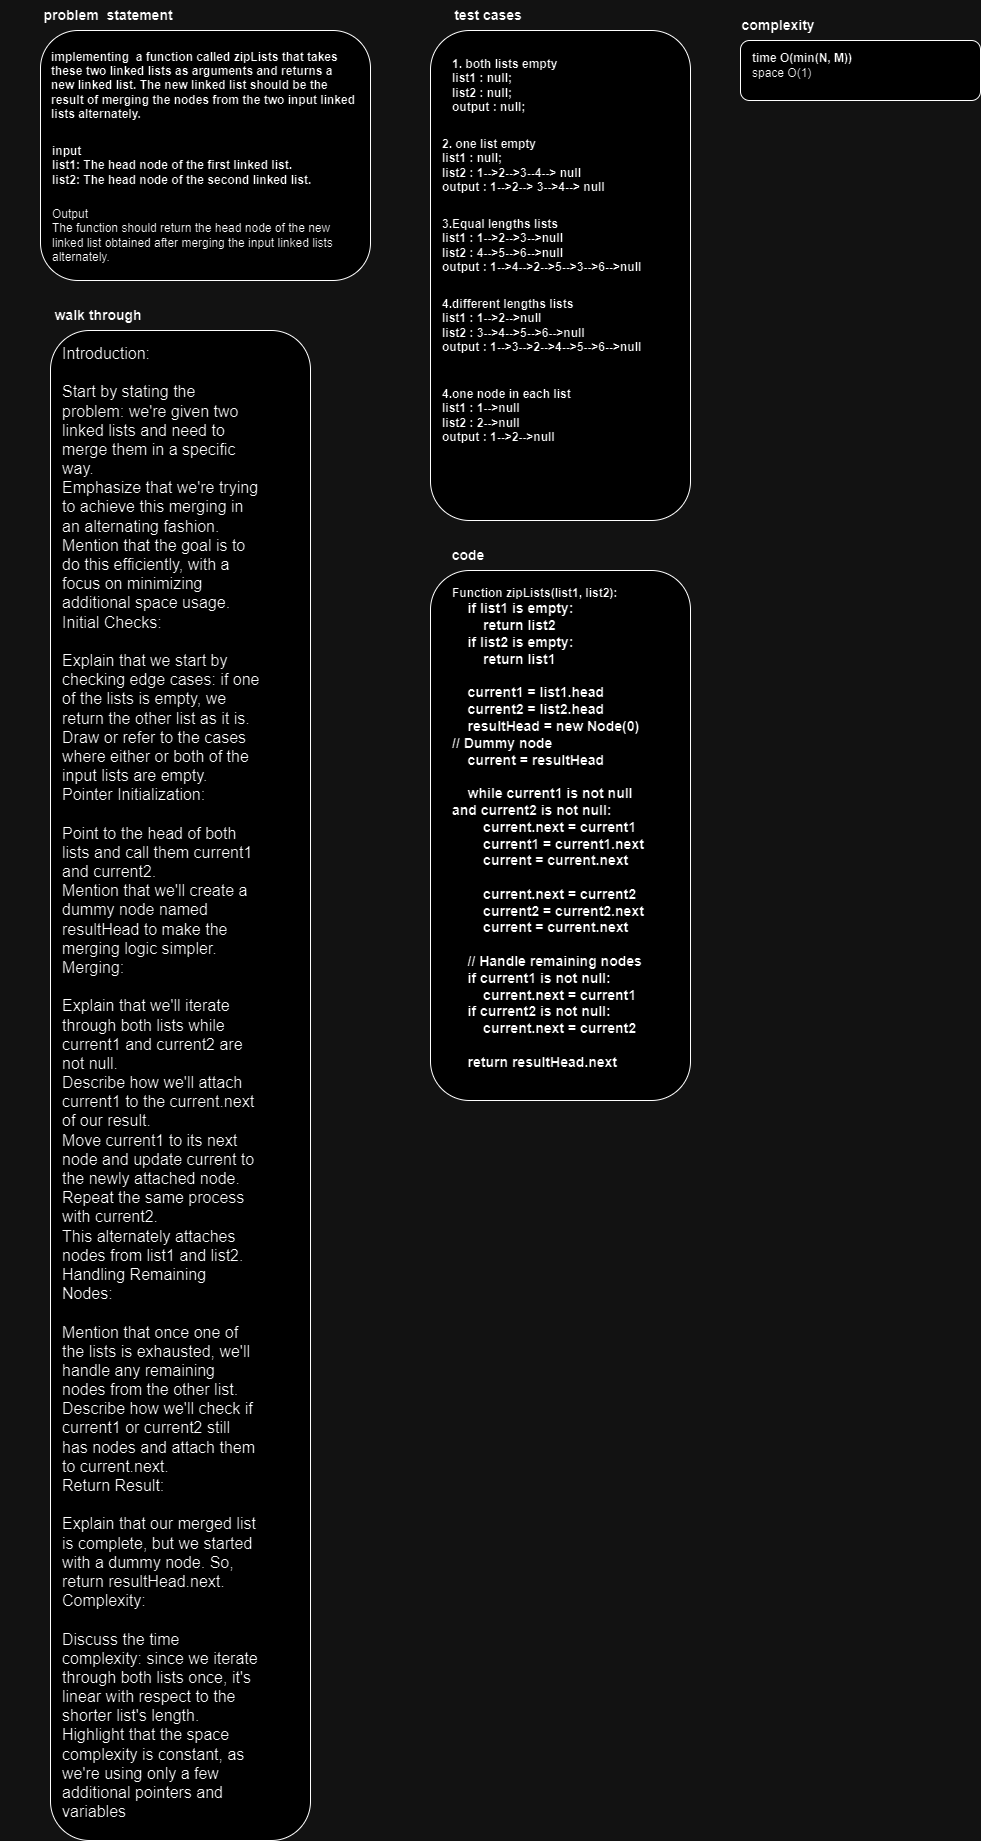

The diagram above was exported from draw.io. Its source (the exported page's mxGraphModel, read from the mxfile embedded in the PNG):
<mxGraphModel dx="744" dy="455" grid="1" gridSize="10" guides="1" tooltips="1" connect="1" arrows="1" fold="1" page="1" pageScale="1" pageWidth="850" pageHeight="1100" math="0" shadow="0">
  <root>
    <mxCell id="0" />
    <mxCell id="1" parent="0" />
    <mxCell id="7XCVUCtctUTa1fS5aAZD-1" value="&lt;font style=&quot;&quot;&gt;&lt;b style=&quot;font-size: 14px;&quot;&gt;problem&amp;nbsp; &lt;/b&gt;&lt;span style=&quot;font-size: 14px;&quot;&gt;&lt;b&gt;statement&lt;/b&gt;&lt;/span&gt;&lt;b style=&quot;font-size: 14px;&quot;&gt;&amp;nbsp;&lt;/b&gt;&lt;/font&gt;" style="text;html=1;strokeColor=none;fillColor=none;align=center;verticalAlign=middle;whiteSpace=wrap;rounded=0;" vertex="1" parent="1">
      <mxGeometry x="30" y="50" width="200" height="30" as="geometry" />
    </mxCell>
    <mxCell id="7XCVUCtctUTa1fS5aAZD-2" value="" style="rounded=1;whiteSpace=wrap;html=1;" vertex="1" parent="1">
      <mxGeometry x="60" y="80" width="330" height="250" as="geometry" />
    </mxCell>
    <mxCell id="7XCVUCtctUTa1fS5aAZD-3" value="&lt;div style=&quot;text-align: left;&quot;&gt;&lt;b style=&quot;background-color: initial;&quot;&gt;implementing&amp;nbsp; a function called zipLists that takes these two linked lists as arguments and returns a new linked list. The new linked list should be the result of merging the nodes from the two input linked lists alternately.&lt;/b&gt;&lt;/div&gt;" style="text;html=1;strokeColor=none;fillColor=none;align=center;verticalAlign=middle;whiteSpace=wrap;rounded=0;" vertex="1" parent="1">
      <mxGeometry x="70" y="120" width="310" height="30" as="geometry" />
    </mxCell>
    <mxCell id="7XCVUCtctUTa1fS5aAZD-4" value="&lt;div style=&quot;&quot;&gt;&lt;b style=&quot;background-color: initial;&quot;&gt;input&amp;nbsp;&lt;/b&gt;&lt;/div&gt;&lt;div style=&quot;&quot;&gt;&lt;b style=&quot;background-color: initial;&quot;&gt;&lt;div&gt;list1: The head node of the first linked list.&lt;/div&gt;&lt;div&gt;list2: The head node of the second linked list.&lt;/div&gt;&lt;/b&gt;&lt;/div&gt;" style="text;html=1;strokeColor=none;fillColor=none;align=left;verticalAlign=middle;whiteSpace=wrap;rounded=0;" vertex="1" parent="1">
      <mxGeometry x="70" y="200" width="310" height="30" as="geometry" />
    </mxCell>
    <mxCell id="7XCVUCtctUTa1fS5aAZD-5" value="Output&#10;The function should return the head node of the new linked list obtained after merging the input linked lists alternately." style="text;html=1;strokeColor=none;fillColor=none;align=left;verticalAlign=middle;whiteSpace=wrap;rounded=0;" vertex="1" parent="1">
      <mxGeometry x="70" y="270" width="310" height="30" as="geometry" />
    </mxCell>
    <mxCell id="7XCVUCtctUTa1fS5aAZD-6" value="&lt;span style=&quot;font-size: 14px;&quot;&gt;&lt;b&gt;test cases&amp;nbsp;&lt;/b&gt;&lt;/span&gt;" style="text;html=1;strokeColor=none;fillColor=none;align=center;verticalAlign=middle;whiteSpace=wrap;rounded=0;" vertex="1" parent="1">
      <mxGeometry x="410" y="50" width="200" height="30" as="geometry" />
    </mxCell>
    <mxCell id="7XCVUCtctUTa1fS5aAZD-8" value="" style="rounded=1;whiteSpace=wrap;html=1;" vertex="1" parent="1">
      <mxGeometry x="450" y="80" width="260" height="490" as="geometry" />
    </mxCell>
    <mxCell id="7XCVUCtctUTa1fS5aAZD-9" value="&lt;div style=&quot;&quot;&gt;&lt;b style=&quot;background-color: initial;&quot;&gt;1. both lists empty&amp;nbsp;&lt;/b&gt;&lt;/div&gt;&lt;div style=&quot;&quot;&gt;&lt;b style=&quot;background-color: initial;&quot;&gt;list1 : null;&lt;/b&gt;&lt;/div&gt;&lt;div style=&quot;&quot;&gt;&lt;b style=&quot;background-color: initial;&quot;&gt;list2 : null;&amp;nbsp;&lt;/b&gt;&lt;/div&gt;&lt;div style=&quot;&quot;&gt;&lt;b style=&quot;background-color: initial;&quot;&gt;output : null;&lt;/b&gt;&lt;/div&gt;" style="text;html=1;strokeColor=none;fillColor=none;align=left;verticalAlign=middle;whiteSpace=wrap;rounded=0;" vertex="1" parent="1">
      <mxGeometry x="470" y="120" width="310" height="30" as="geometry" />
    </mxCell>
    <mxCell id="7XCVUCtctUTa1fS5aAZD-10" value="&lt;div style=&quot;&quot;&gt;&lt;b&gt;2. one list empty&amp;nbsp;&lt;/b&gt;&lt;/div&gt;&lt;div style=&quot;&quot;&gt;&lt;b&gt;list1 : null;&amp;nbsp;&lt;/b&gt;&lt;/div&gt;&lt;div style=&quot;&quot;&gt;&lt;b&gt;list2 : 1--&amp;gt;2--&amp;gt;3--4--&amp;gt; null&lt;/b&gt;&lt;/div&gt;&lt;div style=&quot;&quot;&gt;&lt;b&gt;output : 1--&amp;gt;2--&amp;gt; 3--&amp;gt;4--&amp;gt; null&lt;/b&gt;&lt;/div&gt;" style="text;html=1;strokeColor=none;fillColor=none;align=left;verticalAlign=middle;whiteSpace=wrap;rounded=0;" vertex="1" parent="1">
      <mxGeometry x="460" y="200" width="310" height="30" as="geometry" />
    </mxCell>
    <mxCell id="7XCVUCtctUTa1fS5aAZD-11" value="&lt;div style=&quot;&quot;&gt;&lt;b&gt;3.Equal lengths lists&amp;nbsp;&lt;/b&gt;&lt;/div&gt;&lt;div style=&quot;&quot;&gt;&lt;b&gt;list1 : 1--&amp;gt;2--&amp;gt;3--&amp;gt;null&lt;/b&gt;&lt;/div&gt;&lt;div style=&quot;&quot;&gt;&lt;b&gt;list2 : 4--&amp;gt;5--&amp;gt;6--&amp;gt;null&lt;/b&gt;&lt;/div&gt;&lt;div style=&quot;&quot;&gt;&lt;b&gt;output : 1--&amp;gt;4--&amp;gt;2--&amp;gt;5--&amp;gt;3--&amp;gt;6--&amp;gt;null&lt;/b&gt;&lt;/div&gt;" style="text;html=1;strokeColor=none;fillColor=none;align=left;verticalAlign=middle;whiteSpace=wrap;rounded=0;" vertex="1" parent="1">
      <mxGeometry x="460" y="280" width="310" height="30" as="geometry" />
    </mxCell>
    <mxCell id="7XCVUCtctUTa1fS5aAZD-12" value="&lt;div style=&quot;&quot;&gt;&lt;b&gt;4.different lengths lists&amp;nbsp;&lt;/b&gt;&lt;/div&gt;&lt;div style=&quot;&quot;&gt;&lt;b&gt;list1 : 1--&amp;gt;2--&amp;gt;null&lt;/b&gt;&lt;/div&gt;&lt;div style=&quot;&quot;&gt;&lt;b&gt;list2 : 3--&amp;gt;4--&amp;gt;5--&amp;gt;6--&amp;gt;null&lt;/b&gt;&lt;/div&gt;&lt;div style=&quot;&quot;&gt;&lt;b&gt;output : 1--&amp;gt;3--&amp;gt;2--&amp;gt;4--&amp;gt;5--&amp;gt;6--&amp;gt;null&lt;/b&gt;&lt;/div&gt;" style="text;html=1;strokeColor=none;fillColor=none;align=left;verticalAlign=middle;whiteSpace=wrap;rounded=0;" vertex="1" parent="1">
      <mxGeometry x="460" y="360" width="310" height="30" as="geometry" />
    </mxCell>
    <mxCell id="7XCVUCtctUTa1fS5aAZD-14" value="&lt;div style=&quot;&quot;&gt;&lt;b&gt;4.one node in each list&amp;nbsp;&lt;/b&gt;&lt;/div&gt;&lt;div style=&quot;&quot;&gt;&lt;b&gt;list1 : 1--&amp;gt;null&lt;/b&gt;&lt;/div&gt;&lt;div style=&quot;&quot;&gt;&lt;b&gt;list2 : 2--&amp;gt;null&lt;/b&gt;&lt;/div&gt;&lt;div style=&quot;&quot;&gt;&lt;b&gt;output : 1--&amp;gt;2--&amp;gt;null&lt;/b&gt;&lt;/div&gt;" style="text;html=1;strokeColor=none;fillColor=none;align=left;verticalAlign=middle;whiteSpace=wrap;rounded=0;" vertex="1" parent="1">
      <mxGeometry x="460" y="450" width="310" height="30" as="geometry" />
    </mxCell>
    <mxCell id="7XCVUCtctUTa1fS5aAZD-15" value="&lt;b style=&quot;font-size: 14px;&quot;&gt;walk &lt;/b&gt;&lt;span style=&quot;font-size: 14px;&quot;&gt;&lt;b&gt;through&lt;/b&gt;&lt;/span&gt;&lt;b style=&quot;font-size: 14px;&quot;&gt;&amp;nbsp;&lt;/b&gt;" style="text;html=1;strokeColor=none;fillColor=none;align=center;verticalAlign=middle;whiteSpace=wrap;rounded=0;" vertex="1" parent="1">
      <mxGeometry x="20" y="350" width="200" height="30" as="geometry" />
    </mxCell>
    <mxCell id="7XCVUCtctUTa1fS5aAZD-16" value="" style="rounded=1;whiteSpace=wrap;html=1;" vertex="1" parent="1">
      <mxGeometry x="70" y="380" width="260" height="1510" as="geometry" />
    </mxCell>
    <mxCell id="7XCVUCtctUTa1fS5aAZD-17" value="&lt;div&gt;&lt;font style=&quot;font-size: 12px;&quot;&gt;&lt;br&gt;&lt;/font&gt;&lt;/div&gt;&lt;div&gt;&lt;font size=&quot;3&quot;&gt;Introduction:&lt;/font&gt;&lt;/div&gt;&lt;div&gt;&lt;font size=&quot;3&quot;&gt;&lt;br&gt;&lt;/font&gt;&lt;/div&gt;&lt;div&gt;&lt;font size=&quot;3&quot;&gt;Start by stating the problem: we're given two linked lists and need to merge them in a specific way.&lt;/font&gt;&lt;/div&gt;&lt;div&gt;&lt;font size=&quot;3&quot;&gt;Emphasize that we're trying to achieve this merging in an alternating fashion.&lt;/font&gt;&lt;/div&gt;&lt;div&gt;&lt;font size=&quot;3&quot;&gt;Mention that the goal is to do this efficiently, with a focus on minimizing additional space usage.&lt;/font&gt;&lt;/div&gt;&lt;div&gt;&lt;font size=&quot;3&quot;&gt;Initial Checks:&lt;/font&gt;&lt;/div&gt;&lt;div&gt;&lt;font size=&quot;3&quot;&gt;&lt;br&gt;&lt;/font&gt;&lt;/div&gt;&lt;div&gt;&lt;font size=&quot;3&quot;&gt;Explain that we start by checking edge cases: if one of the lists is empty, we return the other list as it is.&lt;/font&gt;&lt;/div&gt;&lt;div&gt;&lt;font size=&quot;3&quot;&gt;Draw or refer to the cases where either or both of the input lists are empty.&lt;/font&gt;&lt;/div&gt;&lt;div&gt;&lt;font size=&quot;3&quot;&gt;Pointer Initialization:&lt;/font&gt;&lt;/div&gt;&lt;div&gt;&lt;font size=&quot;3&quot;&gt;&lt;br&gt;&lt;/font&gt;&lt;/div&gt;&lt;div&gt;&lt;font size=&quot;3&quot;&gt;Point to the head of both lists and call them current1 and current2.&lt;/font&gt;&lt;/div&gt;&lt;div&gt;&lt;font size=&quot;3&quot;&gt;Mention that we'll create a dummy node named resultHead to make the merging logic simpler.&lt;/font&gt;&lt;/div&gt;&lt;div&gt;&lt;font size=&quot;3&quot;&gt;Merging:&lt;/font&gt;&lt;/div&gt;&lt;div&gt;&lt;font size=&quot;3&quot;&gt;&lt;br&gt;&lt;/font&gt;&lt;/div&gt;&lt;div&gt;&lt;font size=&quot;3&quot;&gt;Explain that we'll iterate through both lists while current1 and current2 are not null.&lt;/font&gt;&lt;/div&gt;&lt;div&gt;&lt;font size=&quot;3&quot;&gt;Describe how we'll attach current1 to the current.next of our result.&lt;/font&gt;&lt;/div&gt;&lt;div&gt;&lt;font size=&quot;3&quot;&gt;Move current1 to its next node and update current to the newly attached node.&lt;/font&gt;&lt;/div&gt;&lt;div&gt;&lt;font size=&quot;3&quot;&gt;Repeat the same process with current2.&lt;/font&gt;&lt;/div&gt;&lt;div&gt;&lt;font size=&quot;3&quot;&gt;This alternately attaches nodes from list1 and list2.&lt;/font&gt;&lt;/div&gt;&lt;div&gt;&lt;font size=&quot;3&quot;&gt;Handling Remaining Nodes:&lt;/font&gt;&lt;/div&gt;&lt;div&gt;&lt;font size=&quot;3&quot;&gt;&lt;br&gt;&lt;/font&gt;&lt;/div&gt;&lt;div&gt;&lt;font size=&quot;3&quot;&gt;Mention that once one of the lists is exhausted, we'll handle any remaining nodes from the other list.&lt;/font&gt;&lt;/div&gt;&lt;div&gt;&lt;font size=&quot;3&quot;&gt;Describe how we'll check if current1 or current2 still has nodes and attach them to current.next.&lt;/font&gt;&lt;/div&gt;&lt;div&gt;&lt;font size=&quot;3&quot;&gt;Return Result:&lt;/font&gt;&lt;/div&gt;&lt;div&gt;&lt;font size=&quot;3&quot;&gt;&lt;br&gt;&lt;/font&gt;&lt;/div&gt;&lt;div&gt;&lt;font size=&quot;3&quot;&gt;Explain that our merged list is complete, but we started with a dummy node. So, return resultHead.next.&lt;/font&gt;&lt;/div&gt;&lt;div&gt;&lt;font size=&quot;3&quot;&gt;Complexity:&lt;/font&gt;&lt;/div&gt;&lt;div&gt;&lt;font size=&quot;3&quot;&gt;&lt;br&gt;&lt;/font&gt;&lt;/div&gt;&lt;div&gt;&lt;font size=&quot;3&quot;&gt;Discuss the time complexity: since we iterate through both lists once, it's linear with respect to the shorter list's length.&lt;/font&gt;&lt;/div&gt;&lt;div&gt;&lt;font style=&quot;&quot; size=&quot;3&quot;&gt;Highlight that the space complexity is constant, as we're using only a few additional pointers and variables&lt;/font&gt;&lt;/div&gt;" style="text;html=1;strokeColor=none;fillColor=none;align=left;verticalAlign=middle;whiteSpace=wrap;rounded=0;" vertex="1" parent="1">
      <mxGeometry x="80" y="1110" width="200" height="30" as="geometry" />
    </mxCell>
    <mxCell id="7XCVUCtctUTa1fS5aAZD-18" value="&lt;span style=&quot;font-size: 14px;&quot;&gt;&lt;b&gt;code&amp;nbsp;&lt;br&gt;&lt;/b&gt;&lt;/span&gt;" style="text;html=1;strokeColor=none;fillColor=none;align=center;verticalAlign=middle;whiteSpace=wrap;rounded=0;" vertex="1" parent="1">
      <mxGeometry x="390" y="590" width="200" height="30" as="geometry" />
    </mxCell>
    <mxCell id="7XCVUCtctUTa1fS5aAZD-19" value="" style="rounded=1;whiteSpace=wrap;html=1;" vertex="1" parent="1">
      <mxGeometry x="450" y="620" width="260" height="530" as="geometry" />
    </mxCell>
    <mxCell id="7XCVUCtctUTa1fS5aAZD-20" value="&lt;div style=&quot;&quot;&gt;&lt;b&gt;Function zipLists(list1, list2):&lt;/b&gt;&lt;/div&gt;&lt;div style=&quot;&quot;&gt;&lt;span style=&quot;font-size: 14px;&quot;&gt;&lt;b&gt;&amp;nbsp; &amp;nbsp; if list1 is empty:&lt;/b&gt;&lt;/span&gt;&lt;/div&gt;&lt;div style=&quot;&quot;&gt;&lt;span style=&quot;font-size: 14px;&quot;&gt;&lt;b&gt;&amp;nbsp; &amp;nbsp; &amp;nbsp; &amp;nbsp; return list2&lt;/b&gt;&lt;/span&gt;&lt;/div&gt;&lt;div style=&quot;&quot;&gt;&lt;span style=&quot;font-size: 14px;&quot;&gt;&lt;b&gt;&amp;nbsp; &amp;nbsp; if list2 is empty:&lt;/b&gt;&lt;/span&gt;&lt;/div&gt;&lt;div style=&quot;&quot;&gt;&lt;span style=&quot;font-size: 14px;&quot;&gt;&lt;b&gt;&amp;nbsp; &amp;nbsp; &amp;nbsp; &amp;nbsp; return list1&lt;/b&gt;&lt;/span&gt;&lt;/div&gt;&lt;div style=&quot;&quot;&gt;&lt;span style=&quot;font-size: 14px;&quot;&gt;&lt;b&gt;&amp;nbsp; &amp;nbsp;&amp;nbsp;&lt;/b&gt;&lt;/span&gt;&lt;/div&gt;&lt;div style=&quot;&quot;&gt;&lt;span style=&quot;font-size: 14px;&quot;&gt;&lt;b&gt;&amp;nbsp; &amp;nbsp; current1 = list1.head&lt;/b&gt;&lt;/span&gt;&lt;/div&gt;&lt;div style=&quot;&quot;&gt;&lt;span style=&quot;font-size: 14px;&quot;&gt;&lt;b&gt;&amp;nbsp; &amp;nbsp; current2 = list2.head&lt;/b&gt;&lt;/span&gt;&lt;/div&gt;&lt;div style=&quot;&quot;&gt;&lt;span style=&quot;font-size: 14px;&quot;&gt;&lt;b&gt;&amp;nbsp; &amp;nbsp; resultHead = new Node(0)&amp;nbsp; // Dummy node&lt;/b&gt;&lt;/span&gt;&lt;/div&gt;&lt;div style=&quot;&quot;&gt;&lt;span style=&quot;font-size: 14px;&quot;&gt;&lt;b&gt;&amp;nbsp; &amp;nbsp; current = resultHead&lt;/b&gt;&lt;/span&gt;&lt;/div&gt;&lt;div style=&quot;&quot;&gt;&lt;span style=&quot;font-size: 14px;&quot;&gt;&lt;b&gt;&amp;nbsp; &amp;nbsp;&amp;nbsp;&lt;/b&gt;&lt;/span&gt;&lt;/div&gt;&lt;div style=&quot;&quot;&gt;&lt;span style=&quot;font-size: 14px;&quot;&gt;&lt;b&gt;&amp;nbsp; &amp;nbsp; while current1 is not null and current2 is not null:&lt;/b&gt;&lt;/span&gt;&lt;/div&gt;&lt;div style=&quot;&quot;&gt;&lt;span style=&quot;font-size: 14px;&quot;&gt;&lt;b&gt;&amp;nbsp; &amp;nbsp; &amp;nbsp; &amp;nbsp; current.next = current1&lt;/b&gt;&lt;/span&gt;&lt;/div&gt;&lt;div style=&quot;&quot;&gt;&lt;span style=&quot;font-size: 14px;&quot;&gt;&lt;b&gt;&amp;nbsp; &amp;nbsp; &amp;nbsp; &amp;nbsp; current1 = current1.next&lt;/b&gt;&lt;/span&gt;&lt;/div&gt;&lt;div style=&quot;&quot;&gt;&lt;span style=&quot;font-size: 14px;&quot;&gt;&lt;b&gt;&amp;nbsp; &amp;nbsp; &amp;nbsp; &amp;nbsp; current = current.next&lt;/b&gt;&lt;/span&gt;&lt;/div&gt;&lt;div style=&quot;&quot;&gt;&lt;span style=&quot;font-size: 14px;&quot;&gt;&lt;b&gt;&amp;nbsp; &amp;nbsp; &amp;nbsp; &amp;nbsp;&amp;nbsp;&lt;/b&gt;&lt;/span&gt;&lt;/div&gt;&lt;div style=&quot;&quot;&gt;&lt;span style=&quot;font-size: 14px;&quot;&gt;&lt;b&gt;&amp;nbsp; &amp;nbsp; &amp;nbsp; &amp;nbsp; current.next = current2&lt;/b&gt;&lt;/span&gt;&lt;/div&gt;&lt;div style=&quot;&quot;&gt;&lt;span style=&quot;font-size: 14px;&quot;&gt;&lt;b&gt;&amp;nbsp; &amp;nbsp; &amp;nbsp; &amp;nbsp; current2 = current2.next&lt;/b&gt;&lt;/span&gt;&lt;/div&gt;&lt;div style=&quot;&quot;&gt;&lt;span style=&quot;font-size: 14px;&quot;&gt;&lt;b&gt;&amp;nbsp; &amp;nbsp; &amp;nbsp; &amp;nbsp; current = current.next&lt;/b&gt;&lt;/span&gt;&lt;/div&gt;&lt;div style=&quot;&quot;&gt;&lt;span style=&quot;font-size: 14px;&quot;&gt;&lt;b&gt;&amp;nbsp; &amp;nbsp;&amp;nbsp;&lt;/b&gt;&lt;/span&gt;&lt;/div&gt;&lt;div style=&quot;&quot;&gt;&lt;span style=&quot;font-size: 14px;&quot;&gt;&lt;b&gt;&amp;nbsp; &amp;nbsp; // Handle remaining nodes&lt;/b&gt;&lt;/span&gt;&lt;/div&gt;&lt;div style=&quot;&quot;&gt;&lt;span style=&quot;font-size: 14px;&quot;&gt;&lt;b&gt;&amp;nbsp; &amp;nbsp; if current1 is not null:&lt;/b&gt;&lt;/span&gt;&lt;/div&gt;&lt;div style=&quot;&quot;&gt;&lt;span style=&quot;font-size: 14px;&quot;&gt;&lt;b&gt;&amp;nbsp; &amp;nbsp; &amp;nbsp; &amp;nbsp; current.next = current1&lt;/b&gt;&lt;/span&gt;&lt;/div&gt;&lt;div style=&quot;&quot;&gt;&lt;span style=&quot;font-size: 14px;&quot;&gt;&lt;b&gt;&amp;nbsp; &amp;nbsp; if current2 is not null:&lt;/b&gt;&lt;/span&gt;&lt;/div&gt;&lt;div style=&quot;&quot;&gt;&lt;span style=&quot;font-size: 14px;&quot;&gt;&lt;b&gt;&amp;nbsp; &amp;nbsp; &amp;nbsp; &amp;nbsp; current.next = current2&lt;/b&gt;&lt;/span&gt;&lt;/div&gt;&lt;div style=&quot;&quot;&gt;&lt;span style=&quot;font-size: 14px;&quot;&gt;&lt;b&gt;&amp;nbsp; &amp;nbsp;&amp;nbsp;&lt;/b&gt;&lt;/span&gt;&lt;/div&gt;&lt;div style=&quot;&quot;&gt;&lt;span style=&quot;font-size: 14px;&quot;&gt;&lt;b&gt;&amp;nbsp; &amp;nbsp; return resultHead.next&lt;/b&gt;&lt;/span&gt;&lt;/div&gt;&lt;div style=&quot;font-weight: bold;&quot;&gt;&lt;br&gt;&lt;/div&gt;" style="text;html=1;strokeColor=none;fillColor=none;align=left;verticalAlign=middle;whiteSpace=wrap;rounded=0;" vertex="1" parent="1">
      <mxGeometry x="470" y="870" width="200" height="30" as="geometry" />
    </mxCell>
    <mxCell id="7XCVUCtctUTa1fS5aAZD-21" value="&lt;span style=&quot;font-size: 14px;&quot;&gt;&lt;b&gt;complexity&lt;/b&gt;&lt;/span&gt;&lt;b style=&quot;font-size: 14px;&quot;&gt;&amp;nbsp;&lt;/b&gt;" style="text;html=1;strokeColor=none;fillColor=none;align=center;verticalAlign=middle;whiteSpace=wrap;rounded=0;" vertex="1" parent="1">
      <mxGeometry x="700" y="60" width="200" height="30" as="geometry" />
    </mxCell>
    <mxCell id="7XCVUCtctUTa1fS5aAZD-22" value="" style="rounded=1;whiteSpace=wrap;html=1;" vertex="1" parent="1">
      <mxGeometry x="760" y="90" width="240" height="60" as="geometry" />
    </mxCell>
    <mxCell id="7XCVUCtctUTa1fS5aAZD-23" value="&lt;b&gt;time&amp;nbsp;O(min(N, M))&lt;br&gt;&lt;/b&gt;space O(1)" style="text;html=1;strokeColor=none;fillColor=none;align=left;verticalAlign=middle;whiteSpace=wrap;rounded=0;" vertex="1" parent="1">
      <mxGeometry x="770" y="100" width="200" height="30" as="geometry" />
    </mxCell>
  </root>
</mxGraphModel>